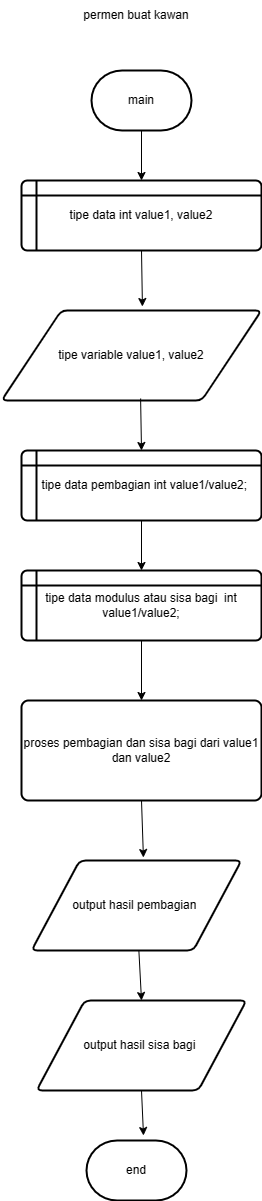

The diagram above was exported from draw.io. Its source (the exported page's mxGraphModel, read from the mxfile embedded in the PNG):
<mxGraphModel dx="872" dy="1547" grid="1" gridSize="10" guides="1" tooltips="1" connect="1" arrows="1" fold="1" page="1" pageScale="1" pageWidth="850" pageHeight="1100" math="0" shadow="0">
  <root>
    <mxCell id="0" />
    <mxCell id="1" parent="0" />
    <mxCell id="i-ibEhrZh6UiYv21N9jc-1" value="permen buat kawan" style="text;html=1;strokeColor=none;fillColor=none;align=center;verticalAlign=middle;whiteSpace=wrap;rounded=0;" vertex="1" parent="1">
      <mxGeometry x="380" y="-1070" width="110" height="30" as="geometry" />
    </mxCell>
    <mxCell id="i-ibEhrZh6UiYv21N9jc-5" value="main" style="strokeWidth=2;html=1;shape=mxgraph.flowchart.terminator;whiteSpace=wrap;" vertex="1" parent="1">
      <mxGeometry x="390" y="-1000" width="100" height="60" as="geometry" />
    </mxCell>
    <mxCell id="i-ibEhrZh6UiYv21N9jc-6" value="tipe data int value1, value2" style="shape=internalStorage;whiteSpace=wrap;html=1;dx=15;dy=15;rounded=1;arcSize=8;strokeWidth=2;" vertex="1" parent="1">
      <mxGeometry x="320" y="-890" width="240" height="70" as="geometry" />
    </mxCell>
    <mxCell id="i-ibEhrZh6UiYv21N9jc-7" value="tipe variable value1, value2" style="shape=parallelogram;html=1;strokeWidth=2;perimeter=parallelogramPerimeter;whiteSpace=wrap;rounded=1;arcSize=12;size=0.23;" vertex="1" parent="1">
      <mxGeometry x="300" y="-760" width="260" height="90" as="geometry" />
    </mxCell>
    <mxCell id="i-ibEhrZh6UiYv21N9jc-9" value="&amp;nbsp; tipe data pembagian int value1/value2;" style="shape=internalStorage;whiteSpace=wrap;html=1;dx=15;dy=15;rounded=1;arcSize=8;strokeWidth=2;" vertex="1" parent="1">
      <mxGeometry x="320" y="-620" width="240" height="70" as="geometry" />
    </mxCell>
    <mxCell id="i-ibEhrZh6UiYv21N9jc-10" value="proses pembagian dan sisa bagi dari value1 dan value2" style="rounded=1;whiteSpace=wrap;html=1;absoluteArcSize=1;arcSize=14;strokeWidth=2;" vertex="1" parent="1">
      <mxGeometry x="320" y="-370" width="240" height="100" as="geometry" />
    </mxCell>
    <mxCell id="i-ibEhrZh6UiYv21N9jc-11" value="tipe data modulus atau sisa bagi&amp;nbsp; int value1/value2;" style="shape=internalStorage;whiteSpace=wrap;html=1;dx=15;dy=15;rounded=1;arcSize=8;strokeWidth=2;" vertex="1" parent="1">
      <mxGeometry x="320" y="-500" width="240" height="70" as="geometry" />
    </mxCell>
    <mxCell id="i-ibEhrZh6UiYv21N9jc-12" value="output hasil pembagian&amp;nbsp;" style="shape=parallelogram;html=1;strokeWidth=2;perimeter=parallelogramPerimeter;whiteSpace=wrap;rounded=1;arcSize=12;size=0.23;" vertex="1" parent="1">
      <mxGeometry x="330" y="-210" width="210" height="90" as="geometry" />
    </mxCell>
    <mxCell id="i-ibEhrZh6UiYv21N9jc-13" value="output hasil sisa bagi&amp;nbsp;" style="shape=parallelogram;html=1;strokeWidth=2;perimeter=parallelogramPerimeter;whiteSpace=wrap;rounded=1;arcSize=12;size=0.23;" vertex="1" parent="1">
      <mxGeometry x="335" y="-70" width="210" height="90" as="geometry" />
    </mxCell>
    <mxCell id="i-ibEhrZh6UiYv21N9jc-14" value="end" style="strokeWidth=2;html=1;shape=mxgraph.flowchart.terminator;whiteSpace=wrap;" vertex="1" parent="1">
      <mxGeometry x="385" y="70" width="100" height="60" as="geometry" />
    </mxCell>
    <mxCell id="i-ibEhrZh6UiYv21N9jc-16" value="" style="endArrow=classic;html=1;rounded=0;exitX=0.5;exitY=1;exitDx=0;exitDy=0;exitPerimeter=0;entryX=0.5;entryY=0;entryDx=0;entryDy=0;" edge="1" parent="1" source="i-ibEhrZh6UiYv21N9jc-5" target="i-ibEhrZh6UiYv21N9jc-6">
      <mxGeometry width="50" height="50" relative="1" as="geometry">
        <mxPoint x="400" y="-870" as="sourcePoint" />
        <mxPoint x="450" y="-920" as="targetPoint" />
      </mxGeometry>
    </mxCell>
    <mxCell id="i-ibEhrZh6UiYv21N9jc-18" value="" style="endArrow=classic;html=1;rounded=0;exitX=0.5;exitY=1;exitDx=0;exitDy=0;entryX=0.542;entryY=-0.044;entryDx=0;entryDy=0;entryPerimeter=0;" edge="1" parent="1" source="i-ibEhrZh6UiYv21N9jc-6" target="i-ibEhrZh6UiYv21N9jc-7">
      <mxGeometry width="50" height="50" relative="1" as="geometry">
        <mxPoint x="400" y="-740" as="sourcePoint" />
        <mxPoint x="450" y="-790" as="targetPoint" />
      </mxGeometry>
    </mxCell>
    <mxCell id="i-ibEhrZh6UiYv21N9jc-19" value="" style="endArrow=classic;html=1;rounded=0;exitX=0.535;exitY=0.978;exitDx=0;exitDy=0;exitPerimeter=0;entryX=0.5;entryY=0;entryDx=0;entryDy=0;" edge="1" parent="1" source="i-ibEhrZh6UiYv21N9jc-7" target="i-ibEhrZh6UiYv21N9jc-9">
      <mxGeometry width="50" height="50" relative="1" as="geometry">
        <mxPoint x="400" y="-620" as="sourcePoint" />
        <mxPoint x="450" y="-670" as="targetPoint" />
      </mxGeometry>
    </mxCell>
    <mxCell id="i-ibEhrZh6UiYv21N9jc-20" value="" style="endArrow=classic;html=1;rounded=0;exitX=0.5;exitY=1;exitDx=0;exitDy=0;entryX=0.5;entryY=0;entryDx=0;entryDy=0;" edge="1" parent="1" source="i-ibEhrZh6UiYv21N9jc-9" target="i-ibEhrZh6UiYv21N9jc-11">
      <mxGeometry width="50" height="50" relative="1" as="geometry">
        <mxPoint x="400" y="-430" as="sourcePoint" />
        <mxPoint x="450" y="-480" as="targetPoint" />
      </mxGeometry>
    </mxCell>
    <mxCell id="i-ibEhrZh6UiYv21N9jc-21" value="" style="endArrow=classic;html=1;rounded=0;exitX=0.5;exitY=1;exitDx=0;exitDy=0;entryX=0.5;entryY=0;entryDx=0;entryDy=0;" edge="1" parent="1" source="i-ibEhrZh6UiYv21N9jc-11" target="i-ibEhrZh6UiYv21N9jc-10">
      <mxGeometry width="50" height="50" relative="1" as="geometry">
        <mxPoint x="400" y="-330" as="sourcePoint" />
        <mxPoint x="450" y="-380" as="targetPoint" />
      </mxGeometry>
    </mxCell>
    <mxCell id="i-ibEhrZh6UiYv21N9jc-22" value="" style="endArrow=classic;html=1;rounded=0;exitX=0.5;exitY=1;exitDx=0;exitDy=0;entryX=0.533;entryY=-0.033;entryDx=0;entryDy=0;entryPerimeter=0;" edge="1" parent="1" source="i-ibEhrZh6UiYv21N9jc-10" target="i-ibEhrZh6UiYv21N9jc-12">
      <mxGeometry width="50" height="50" relative="1" as="geometry">
        <mxPoint x="400" y="-210" as="sourcePoint" />
        <mxPoint x="450" y="-260" as="targetPoint" />
      </mxGeometry>
    </mxCell>
    <mxCell id="i-ibEhrZh6UiYv21N9jc-23" value="" style="endArrow=classic;html=1;rounded=0;entryX=0.5;entryY=0;entryDx=0;entryDy=0;" edge="1" parent="1" source="i-ibEhrZh6UiYv21N9jc-12" target="i-ibEhrZh6UiYv21N9jc-13">
      <mxGeometry width="50" height="50" relative="1" as="geometry">
        <mxPoint x="430" y="-120" as="sourcePoint" />
        <mxPoint x="450" y="-150" as="targetPoint" />
      </mxGeometry>
    </mxCell>
    <mxCell id="i-ibEhrZh6UiYv21N9jc-24" value="" style="endArrow=classic;html=1;rounded=0;entryX=0.57;entryY=-0.083;entryDx=0;entryDy=0;entryPerimeter=0;exitX=0.5;exitY=1;exitDx=0;exitDy=0;" edge="1" parent="1" source="i-ibEhrZh6UiYv21N9jc-13" target="i-ibEhrZh6UiYv21N9jc-14">
      <mxGeometry width="50" height="50" relative="1" as="geometry">
        <mxPoint x="430" y="20" as="sourcePoint" />
        <mxPoint x="450" y="-110" as="targetPoint" />
      </mxGeometry>
    </mxCell>
  </root>
</mxGraphModel>